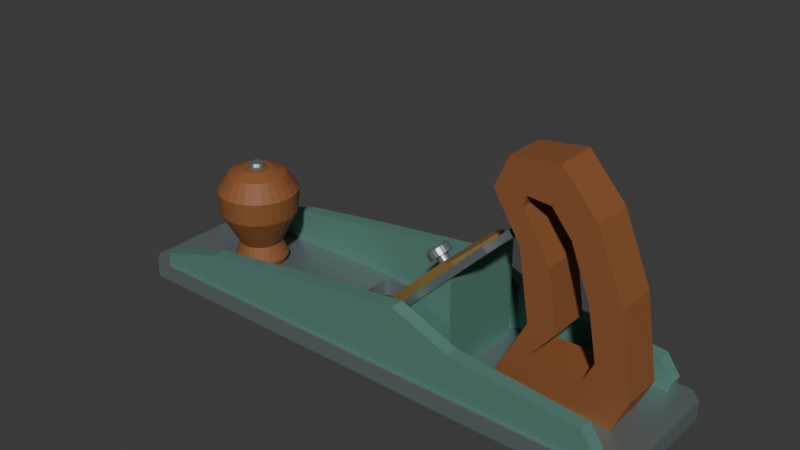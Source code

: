 # Source: source.blend  (saved by Blender 4.3.34; exported with 4.5.12 LTS)
import bpy
from mathutils import Matrix  # noqa: F401  (used for matrix-valued properties, if any)

bpy.ops.wm.read_factory_settings(use_empty=True)
scene = bpy.context.scene
scene.name = 'Scene'

# ---- collections
col_collection = bpy.data.collections.new('Collection'); scene.collection.children.link(col_collection)

# ---- materials (node trees are filled in below, after node groups)
mat_machined_steel = bpy.data.materials.new('Machined_Steel')
mat_machined_steel.diffuse_color = (0.32, 0.39, 0.4, 1.0)
mat_body_seafoam = bpy.data.materials.new('Body_Seafoam')
mat_body_seafoam.diffuse_color = (0.12, 0.28, 0.23, 1.0)
mat_levercap_brass = bpy.data.materials.new('LeverCap_Brass')
mat_levercap_brass.diffuse_color = (0.53, 0.32, 0.1, 1.0)
mat_grip_walnut = bpy.data.materials.new('Grip_Walnut')
mat_grip_walnut.diffuse_color = (0.26, 0.095, 0.03, 1.0)

# ---- material node trees
mat_machined_steel.use_nodes = True; mat_machined_steel.node_tree.nodes.clear()
_N = mat_machined_steel.node_tree.nodes; _L = mat_machined_steel.node_tree.links
n0 = _N.new('ShaderNodeBsdfPrincipled'); n0.name = 'Principled BSDF'; n0.location = (10, 300)
n0.inputs[0].default_value = (0.32, 0.39, 0.4, 1.0)
n0.inputs[1].default_value = 0.72
n0.inputs[2].default_value = 0.39
n1 = _N.new('ShaderNodeOutputMaterial'); n1.name = 'Material Output'; n1.location = (300, 300)
_L.new(n0.outputs[0], n1.inputs[0])
n1.is_active_output = True
mat_body_seafoam.use_nodes = True; mat_body_seafoam.node_tree.nodes.clear()
_N = mat_body_seafoam.node_tree.nodes; _L = mat_body_seafoam.node_tree.links
n0 = _N.new('ShaderNodeBsdfPrincipled'); n0.name = 'Principled BSDF'; n0.location = (10, 300)
n0.inputs[0].default_value = (0.12, 0.28, 0.23, 1.0)
n0.inputs[1].default_value = 0.3
n0.inputs[2].default_value = 0.65
n1 = _N.new('ShaderNodeOutputMaterial'); n1.name = 'Material Output'; n1.location = (300, 300)
_L.new(n0.outputs[0], n1.inputs[0])
n1.is_active_output = True
mat_levercap_brass.use_nodes = True; mat_levercap_brass.node_tree.nodes.clear()
_N = mat_levercap_brass.node_tree.nodes; _L = mat_levercap_brass.node_tree.links
n0 = _N.new('ShaderNodeBsdfPrincipled'); n0.name = 'Principled BSDF'; n0.location = (10, 300)
n0.inputs[0].default_value = (0.53, 0.32, 0.1, 1.0)
n0.inputs[1].default_value = 0.62
n0.inputs[2].default_value = 0.43
n1 = _N.new('ShaderNodeOutputMaterial'); n1.name = 'Material Output'; n1.location = (300, 300)
_L.new(n0.outputs[0], n1.inputs[0])
n1.is_active_output = True
mat_grip_walnut.use_nodes = True; mat_grip_walnut.node_tree.nodes.clear()
_N = mat_grip_walnut.node_tree.nodes; _L = mat_grip_walnut.node_tree.links
n0 = _N.new('ShaderNodeBsdfPrincipled'); n0.name = 'Principled BSDF'; n0.location = (10, 300)
n0.inputs[0].default_value = (0.26, 0.095, 0.03, 1.0)
n0.inputs[2].default_value = 0.64
n1 = _N.new('ShaderNodeOutputMaterial'); n1.name = 'Material Output'; n1.location = (300, 300)
_L.new(n0.outputs[0], n1.inputs[0])
n1.is_active_output = True

# ---- world
world_world = bpy.data.worlds.new('World'); scene.world = world_world
world_world.use_nodes = True; world_world.node_tree.nodes.clear()
_N = world_world.node_tree.nodes; _L = world_world.node_tree.links
n0 = _N.new('ShaderNodeOutputWorld'); n0.name = 'World Output'; n0.location = (300, 300)
n1 = _N.new('ShaderNodeBackground'); n1.name = 'Background'; n1.location = (10, 300)
n1.inputs[0].default_value = (0.05088, 0.05088, 0.05088, 1.0)
_L.new(n1.outputs[0], n0.inputs[0])
n0.is_active_output = True
world_world.color = (0.05088, 0.05088, 0.05088)
world_world.sun_shadow_jitter_overblur = 0.0

# ---- meshes
me_sole_throughmouth = bpy.data.meshes.new('Sole_ThroughMouth')
me_sole_throughmouth.from_pydata([(-0.14, -0.031, 0.0), (-0.134, -0.037, 0.0), (0.134, -0.037, 0.0), (0.14, -0.031, 0.0), (0.14, 0.031, 0.0), (0.134, 0.037, 0.0), (-0.134, 0.037, 0.0), (-0.14, 0.031, 0.0), (-0.03, -0.024, 0.0), (-0.028, -0.026, 0.0), (-0.004, -0.026, 0.0), (-0.002, -0.024, 0.0), (-0.002, 0.024, 0.0), (-0.004, 0.026, 0.0), (-0.028, 0.026, 0.0), (-0.03, 0.024, 0.0), (-0.14, -0.031, 0.009), (-0.134, -0.037, 0.009), (0.134, -0.037, 0.009), (0.14, -0.031, 0.009), (0.14, 0.031, 0.009), (0.134, 0.037, 0.009), (-0.134, 0.037, 0.009), (-0.14, 0.031, 0.009), (-0.03, -0.024, 0.009), (-0.028, -0.026, 0.009), (-0.004, -0.026, 0.009), (-0.002, -0.024, 0.009), (-0.002, 0.024, 0.009), (-0.004, 0.026, 0.009), (-0.028, 0.026, 0.009), (-0.03, 0.024, 0.009)], [], [(0, 8, 9, 1), (16, 17, 25, 24), (0, 1, 17, 16), (8, 24, 25, 9), (1, 9, 10, 2), (17, 18, 26, 25), (1, 2, 18, 17), (9, 25, 26, 10), (2, 10, 11, 3), (18, 19, 27, 26), (2, 3, 19, 18), (10, 26, 27, 11), (3, 11, 12, 4), (19, 20, 28, 27), (3, 4, 20, 19), (11, 27, 28, 12), (4, 12, 13, 5), (20, 21, 29, 28), (4, 5, 21, 20), (12, 28, 29, 13), (5, 13, 14, 6), (21, 22, 30, 29), (5, 6, 22, 21), (13, 29, 30, 14), (6, 14, 15, 7), (22, 23, 31, 30), (6, 7, 23, 22), (14, 30, 31, 15), (7, 15, 8, 0), (23, 16, 24, 31), (7, 0, 16, 23), (15, 31, 24, 8)])
me_sole_throughmouth.materials.append(mat_machined_steel)
me_sole_throughmouth.materials.append(mat_body_seafoam)
me_sole_throughmouth.materials.append(mat_levercap_brass)
me_sole_throughmouth.materials.append(mat_grip_walnut)
me_sole_throughmouth.update()
me_body_nearcheek = bpy.data.meshes.new('Body_NearCheek')
me_body_nearcheek.from_pydata([(-0.126, -0.0355, 0.0065), (0.126, -0.0355, 0.0065), (0.128, -0.0355, 0.014), (0.121, -0.0355, 0.024), (0.055, -0.0355, 0.03), (0.025, -0.0355, 0.042), (-0.04, -0.0355, 0.034), (-0.09, -0.0355, 0.027), (-0.126, -0.0355, 0.016), (-0.126, -0.0285, 0.0065), (0.126, -0.0285, 0.0065), (0.128, -0.0285, 0.014), (0.121, -0.0285, 0.024), (0.055, -0.0285, 0.03), (0.025, -0.0285, 0.042), (-0.04, -0.0285, 0.034), (-0.09, -0.0285, 0.027), (-0.126, -0.0285, 0.016)], [], [(8, 0, 1, 2, 3, 4, 5, 6, 7), (9, 17, 16, 15, 14, 13, 12, 11, 10), (0, 9, 10, 1), (1, 10, 11, 2), (2, 11, 12, 3), (3, 12, 13, 4), (4, 13, 14, 5), (5, 14, 15, 6), (6, 15, 16, 7), (7, 16, 17, 8), (8, 17, 9, 0)])
me_body_nearcheek.polygons.foreach_set('material_index', [1, 1, 1, 1, 1, 1, 1, 1, 1, 1, 1])
me_body_nearcheek.materials.append(mat_machined_steel)
me_body_nearcheek.materials.append(mat_body_seafoam)
me_body_nearcheek.materials.append(mat_levercap_brass)
me_body_nearcheek.materials.append(mat_grip_walnut)
me_body_nearcheek.update()
me_body_farcheek = bpy.data.meshes.new('Body_FarCheek')
me_body_farcheek.from_pydata([(-0.126, 0.0285, 0.0065), (0.126, 0.0285, 0.0065), (0.128, 0.0285, 0.014), (0.121, 0.0285, 0.024), (0.055, 0.0285, 0.03), (0.025, 0.0285, 0.042), (-0.04, 0.0285, 0.034), (-0.09, 0.0285, 0.027), (-0.126, 0.0285, 0.016), (-0.126, 0.0355, 0.0065), (0.126, 0.0355, 0.0065), (0.128, 0.0355, 0.014), (0.121, 0.0355, 0.024), (0.055, 0.0355, 0.03), (0.025, 0.0355, 0.042), (-0.04, 0.0355, 0.034), (-0.09, 0.0355, 0.027), (-0.126, 0.0355, 0.016)], [], [(8, 0, 1, 2, 3, 4, 5, 6, 7), (9, 17, 16, 15, 14, 13, 12, 11, 10), (0, 9, 10, 1), (1, 10, 11, 2), (2, 11, 12, 3), (3, 12, 13, 4), (4, 13, 14, 5), (5, 14, 15, 6), (6, 15, 16, 7), (7, 16, 17, 8), (8, 17, 9, 0)])
me_body_farcheek.polygons.foreach_set('material_index', [1, 1, 1, 1, 1, 1, 1, 1, 1, 1, 1])
me_body_farcheek.materials.append(mat_machined_steel)
me_body_farcheek.materials.append(mat_body_seafoam)
me_body_farcheek.materials.append(mat_levercap_brass)
me_body_farcheek.materials.append(mat_grip_walnut)
me_body_farcheek.update()
me_frog_inclinedbed = bpy.data.meshes.new('Frog_InclinedBed')
me_frog_inclinedbed.from_pydata([(0.002, -0.023, 0.006), (0.047, -0.023, 0.006), (0.047, -0.023, 0.06), (0.002, -0.023, 0.015), (0.002, 0.023, 0.006), (0.047, 0.023, 0.006), (0.047, 0.023, 0.06), (0.002, 0.023, 0.015)], [], [(3, 0, 1, 2), (4, 7, 6, 5), (0, 4, 5, 1), (1, 5, 6, 2), (2, 6, 7, 3), (3, 7, 4, 0)])
me_frog_inclinedbed.polygons.foreach_set('material_index', [1, 1, 1, 1, 1, 1])
me_frog_inclinedbed.materials.append(mat_machined_steel)
me_frog_inclinedbed.materials.append(mat_body_seafoam)
me_frog_inclinedbed.materials.append(mat_levercap_brass)
me_frog_inclinedbed.materials.append(mat_grip_walnut)
me_frog_inclinedbed.update()
me_blade_planingiron = bpy.data.meshes.new('Blade_PlaningIron')
me_blade_planingiron.from_pydata([(-0.01165, -0.0245, 0.002146), (-0.007899, -0.0245, 0.004056), (0.06564, -0.0245, 0.07759), (0.06309, -0.0245, 0.08014), (-0.01044, -0.0245, 0.006601), (-0.01235, -0.0245, 0.002854), (-0.01165, 0.0245, 0.002146), (-0.007899, 0.0245, 0.004056), (0.06564, 0.0245, 0.07759), (0.06309, 0.0245, 0.08014), (-0.01044, 0.0245, 0.006601), (-0.01235, 0.0245, 0.002854)], [], [(5, 0, 1, 2, 3, 4), (6, 11, 10, 9, 8, 7), (0, 6, 7, 1), (1, 7, 8, 2), (2, 8, 9, 3), (3, 9, 10, 4), (4, 10, 11, 5), (5, 11, 6, 0)])
me_blade_planingiron.materials.append(mat_machined_steel)
me_blade_planingiron.materials.append(mat_body_seafoam)
me_blade_planingiron.materials.append(mat_levercap_brass)
me_blade_planingiron.materials.append(mat_grip_walnut)
me_blade_planingiron.update()
me_clamp_levercap = bpy.data.meshes.new('Clamp_LeverCap')
me_clamp_levercap.from_pydata([(-0.002808, -0.0195, 0.01311), (0.04598, -0.0195, 0.0619), (0.04386, -0.0195, 0.06402), (0.0382, -0.0195, 0.06119), (-0.002101, -0.0195, 0.02088), (-0.00507, -0.0195, 0.01537), (-0.002808, 0.0195, 0.01311), (0.04598, 0.0195, 0.0619), (0.04386, 0.0195, 0.06402), (0.0382, 0.0195, 0.06119), (-0.002101, 0.0195, 0.02088), (-0.00507, 0.0195, 0.01537)], [], [(5, 0, 1, 2, 3, 4), (6, 11, 10, 9, 8, 7), (0, 6, 7, 1), (1, 7, 8, 2), (2, 8, 9, 3), (3, 9, 10, 4), (4, 10, 11, 5), (5, 11, 6, 0)])
me_clamp_levercap.polygons.foreach_set('material_index', [2, 2, 2, 2, 2, 2, 2, 2])
me_clamp_levercap.materials.append(mat_machined_steel)
me_clamp_levercap.materials.append(mat_body_seafoam)
me_clamp_levercap.materials.append(mat_levercap_brass)
me_clamp_levercap.materials.append(mat_grip_walnut)
me_clamp_levercap.update()
me_clamp_pressurescrew = bpy.data.meshes.new('Clamp_PressureScrew')
me_clamp_pressurescrew.from_pydata([(0.02774, 0.003, 0.04903), (0.02708, 0.002853, 0.04837), (0.02649, 0.002427, 0.04778), (0.02602, 0.001763, 0.04731), (0.02572, 0.0009271, 0.04701), (0.02562, 0.0, 0.04691), (0.02572, -0.0009271, 0.04701), (0.02602, -0.001763, 0.04731), (0.02649, -0.002427, 0.04778), (0.02708, -0.002853, 0.04837), (0.02774, -0.003, 0.04903), (0.02839, -0.002853, 0.04968), (0.02899, -0.002427, 0.05027), (0.02946, -0.001763, 0.05074), (0.02976, -0.0009271, 0.05105), (0.02986, 0.0, 0.05115), (0.02976, 0.0009271, 0.05105), (0.02946, 0.001763, 0.05074), (0.02899, 0.002427, 0.05027), (0.02839, 0.002853, 0.04968), (0.02442, 0.003, 0.05235), (0.02376, 0.002853, 0.0517), (0.02317, 0.002427, 0.0511), (0.0227, 0.001763, 0.05063), (0.0224, 0.0009271, 0.05033), (0.02229, 0.0, 0.05023), (0.0224, -0.0009271, 0.05033), (0.0227, -0.001763, 0.05063), (0.02317, -0.002427, 0.0511), (0.02376, -0.002853, 0.0517), (0.02442, -0.003, 0.05235), (0.02507, -0.002853, 0.05301), (0.02566, -0.002427, 0.0536), (0.02613, -0.001763, 0.05407), (0.02643, -0.0009271, 0.05437), (0.02654, 0.0, 0.05447), (0.02643, 0.0009271, 0.05437), (0.02613, 0.001763, 0.05407), (0.02566, 0.002427, 0.0536), (0.02507, 0.002853, 0.05301), (0.02442, 0.006, 0.05235), (0.0231, 0.005706, 0.05104), (0.02192, 0.004854, 0.04986), (0.02098, 0.003527, 0.04892), (0.02038, 0.001854, 0.04832), (0.02017, 0.0, 0.04811), (0.02038, -0.001854, 0.04832), (0.02098, -0.003527, 0.04892), (0.02192, -0.004854, 0.04986), (0.0231, -0.005706, 0.05104), (0.02442, -0.006, 0.05235), (0.02573, -0.005706, 0.05366), (0.02691, -0.004854, 0.05484), (0.02785, -0.003527, 0.05578), (0.02845, -0.001854, 0.05639), (0.02866, 0.0, 0.05659), (0.02845, 0.001854, 0.05639), (0.02785, 0.003527, 0.05578), (0.02691, 0.004854, 0.05484), (0.02573, 0.005706, 0.05366), (0.02194, 0.006, 0.05483), (0.02063, 0.005706, 0.05351), (0.01945, 0.004854, 0.05233), (0.01851, 0.003527, 0.05139), (0.01791, 0.001854, 0.05079), (0.0177, 0.0, 0.05058), (0.01791, -0.001854, 0.05079), (0.01851, -0.003527, 0.05139), (0.01945, -0.004854, 0.05233), (0.02063, -0.005706, 0.05351), (0.02194, -0.006, 0.05483), (0.02325, -0.005706, 0.05614), (0.02443, -0.004854, 0.05732), (0.02537, -0.003527, 0.05826), (0.02598, -0.001854, 0.05886), (0.02618, 0.0, 0.05907), (0.02598, 0.001854, 0.05886), (0.02537, 0.003527, 0.05826), (0.02443, 0.004854, 0.05732), (0.02325, 0.005706, 0.05614), (0.02109, 0.0048, 0.05567), (0.02004, 0.004565, 0.05463), (0.0191, 0.003883, 0.05368), (0.01835, 0.002821, 0.05293), (0.01786, 0.001483, 0.05245), (0.0177, 0.0, 0.05228), (0.01786, -0.001483, 0.05245), (0.01835, -0.002821, 0.05293), (0.0191, -0.003883, 0.05368), (0.02004, -0.004565, 0.05463), (0.02109, -0.0048, 0.05567), (0.02214, -0.004565, 0.05672), (0.02309, -0.003883, 0.05767), (0.02384, -0.002821, 0.05842), (0.02432, -0.001483, 0.0589), (0.02449, 0.0, 0.05907), (0.02432, 0.001483, 0.0589), (0.02384, 0.002821, 0.05842), (0.02309, 0.003883, 0.05767), (0.02214, 0.004565, 0.05672)], [], [(0, 1, 21, 20), (1, 2, 22, 21), (2, 3, 23, 22), (3, 4, 24, 23), (4, 5, 25, 24), (5, 6, 26, 25), (6, 7, 27, 26), (7, 8, 28, 27), (8, 9, 29, 28), (9, 10, 30, 29), (10, 11, 31, 30), (11, 12, 32, 31), (12, 13, 33, 32), (13, 14, 34, 33), (14, 15, 35, 34), (15, 16, 36, 35), (16, 17, 37, 36), (17, 18, 38, 37), (18, 19, 39, 38), (19, 0, 20, 39), (20, 21, 41, 40), (21, 22, 42, 41), (22, 23, 43, 42), (23, 24, 44, 43), (24, 25, 45, 44), (25, 26, 46, 45), (26, 27, 47, 46), (27, 28, 48, 47), (28, 29, 49, 48), (29, 30, 50, 49), (30, 31, 51, 50), (31, 32, 52, 51), (32, 33, 53, 52), (33, 34, 54, 53), (34, 35, 55, 54), (35, 36, 56, 55), (36, 37, 57, 56), (37, 38, 58, 57), (38, 39, 59, 58), (39, 20, 40, 59), (40, 41, 61, 60), (41, 42, 62, 61), (42, 43, 63, 62), (43, 44, 64, 63), (44, 45, 65, 64), (45, 46, 66, 65), (46, 47, 67, 66), (47, 48, 68, 67), (48, 49, 69, 68), (49, 50, 70, 69), (50, 51, 71, 70), (51, 52, 72, 71), (52, 53, 73, 72), (53, 54, 74, 73), (54, 55, 75, 74), (55, 56, 76, 75), (56, 57, 77, 76), (57, 58, 78, 77), (58, 59, 79, 78), (59, 40, 60, 79), (60, 61, 81, 80), (61, 62, 82, 81), (62, 63, 83, 82), (63, 64, 84, 83), (64, 65, 85, 84), (65, 66, 86, 85), (66, 67, 87, 86), (67, 68, 88, 87), (68, 69, 89, 88), (69, 70, 90, 89), (70, 71, 91, 90), (71, 72, 92, 91), (72, 73, 93, 92), (73, 74, 94, 93), (74, 75, 95, 94), (75, 76, 96, 95), (76, 77, 97, 96), (77, 78, 98, 97), (78, 79, 99, 98), (79, 60, 80, 99), (19, 18, 17, 16, 15, 14, 13, 12, 11, 10, 9, 8, 7, 6, 5, 4, 3, 2, 1, 0), (80, 81, 82, 83, 84, 85, 86, 87, 88, 89, 90, 91, 92, 93, 94, 95, 96, 97, 98, 99)])
me_clamp_pressurescrew.materials.append(mat_machined_steel)
me_clamp_pressurescrew.materials.append(mat_body_seafoam)
me_clamp_pressurescrew.materials.append(mat_levercap_brass)
me_clamp_pressurescrew.materials.append(mat_grip_walnut)
me_clamp_pressurescrew.update()
me_grip_frontknob = bpy.data.meshes.new('Grip_FrontKnob')
me_grip_frontknob.from_pydata([(-0.083, 0.0, 0.0065), (-0.08328, 0.002448, 0.0065), (-0.08409, 0.004773, 0.0065), (-0.0854, 0.006858, 0.0065), (-0.08714, 0.0086, 0.0065), (-0.08923, 0.009911, 0.0065), (-0.09155, 0.01072, 0.0065), (-0.094, 0.011, 0.0065), (-0.09645, 0.01072, 0.0065), (-0.09877, 0.009911, 0.0065), (-0.1009, 0.0086, 0.0065), (-0.1026, 0.006858, 0.0065), (-0.1039, 0.004773, 0.0065), (-0.1047, 0.002448, 0.0065), (-0.105, 0.0, 0.0065), (-0.1047, -0.002448, 0.0065), (-0.1039, -0.004773, 0.0065), (-0.1026, -0.006858, 0.0065), (-0.1009, -0.0086, 0.0065), (-0.09877, -0.009911, 0.0065), (-0.09645, -0.01072, 0.0065), (-0.094, -0.011, 0.0065), (-0.09155, -0.01072, 0.0065), (-0.08923, -0.009911, 0.0065), (-0.08714, -0.0086, 0.0065), (-0.0854, -0.006858, 0.0065), (-0.08409, -0.004773, 0.0065), (-0.08328, -0.002448, 0.0065), (-0.08, 0.0, 0.013), (-0.08035, 0.003115, 0.013), (-0.08139, 0.006074, 0.013), (-0.08305, 0.008729, 0.013), (-0.08527, 0.01095, 0.013), (-0.08793, 0.01261, 0.013), (-0.09088, 0.01365, 0.013), (-0.094, 0.014, 0.013), (-0.09712, 0.01365, 0.013), (-0.1001, 0.01261, 0.013), (-0.1027, 0.01095, 0.013), (-0.1049, 0.008729, 0.013), (-0.1066, 0.006074, 0.013), (-0.1076, 0.003115, 0.013), (-0.108, 0.0, 0.013), (-0.1076, -0.003115, 0.013), (-0.1066, -0.006074, 0.013), (-0.1049, -0.008729, 0.013), (-0.1027, -0.01095, 0.013), (-0.1001, -0.01261, 0.013), (-0.09712, -0.01365, 0.013), (-0.094, -0.014, 0.013), (-0.09088, -0.01365, 0.013), (-0.08793, -0.01261, 0.013), (-0.08527, -0.01095, 0.013), (-0.08305, -0.008729, 0.013), (-0.08139, -0.006074, 0.013), (-0.08035, -0.003115, 0.013), (-0.083, 0.0, 0.021), (-0.08328, 0.002448, 0.021), (-0.08409, 0.004773, 0.021), (-0.0854, 0.006858, 0.021), (-0.08714, 0.0086, 0.021), (-0.08923, 0.009911, 0.021), (-0.09155, 0.01072, 0.021), (-0.094, 0.011, 0.021), (-0.09645, 0.01072, 0.021), (-0.09877, 0.009911, 0.021), (-0.1009, 0.0086, 0.021), (-0.1026, 0.006858, 0.021), (-0.1039, 0.004773, 0.021), (-0.1047, 0.002448, 0.021), (-0.105, 0.0, 0.021), (-0.1047, -0.002448, 0.021), (-0.1039, -0.004773, 0.021), (-0.1026, -0.006858, 0.021), (-0.1009, -0.0086, 0.021), (-0.09877, -0.009911, 0.021), (-0.09645, -0.01072, 0.021), (-0.094, -0.011, 0.021), (-0.09155, -0.01072, 0.021), (-0.08923, -0.009911, 0.021), (-0.08714, -0.0086, 0.021), (-0.0854, -0.006858, 0.021), (-0.08409, -0.004773, 0.021), (-0.08328, -0.002448, 0.021), (-0.074, 0.0, 0.038), (-0.0745, 0.00445, 0.038), (-0.07598, 0.008678, 0.038), (-0.07836, 0.01247, 0.038), (-0.08153, 0.01564, 0.038), (-0.08532, 0.01802, 0.038), (-0.08955, 0.0195, 0.038), (-0.094, 0.02, 0.038), (-0.09845, 0.0195, 0.038), (-0.1027, 0.01802, 0.038), (-0.1065, 0.01564, 0.038), (-0.1096, 0.01247, 0.038), (-0.112, 0.008678, 0.038), (-0.1135, 0.00445, 0.038), (-0.114, 0.0, 0.038), (-0.1135, -0.00445, 0.038), (-0.112, -0.008678, 0.038), (-0.1096, -0.01247, 0.038), (-0.1065, -0.01564, 0.038), (-0.1027, -0.01802, 0.038), (-0.09845, -0.0195, 0.038), (-0.094, -0.02, 0.038), (-0.08955, -0.0195, 0.038), (-0.08532, -0.01802, 0.038), (-0.08153, -0.01564, 0.038), (-0.07836, -0.01247, 0.038), (-0.07598, -0.008678, 0.038), (-0.0745, -0.00445, 0.038), (-0.073, 0.0, 0.05), (-0.07353, 0.004673, 0.05), (-0.07508, 0.009112, 0.05), (-0.07758, 0.01309, 0.05), (-0.08091, 0.01642, 0.05), (-0.08489, 0.01892, 0.05), (-0.08933, 0.02047, 0.05), (-0.094, 0.021, 0.05), (-0.09867, 0.02047, 0.05), (-0.1031, 0.01892, 0.05), (-0.1071, 0.01642, 0.05), (-0.1104, 0.01309, 0.05), (-0.1129, 0.009112, 0.05), (-0.1145, 0.004673, 0.05), (-0.115, 0.0, 0.05), (-0.1145, -0.004673, 0.05), (-0.1129, -0.009112, 0.05), (-0.1104, -0.01309, 0.05), (-0.1071, -0.01642, 0.05), (-0.1031, -0.01892, 0.05), (-0.09867, -0.02047, 0.05), (-0.094, -0.021, 0.05), (-0.08933, -0.02047, 0.05), (-0.08489, -0.01892, 0.05), (-0.08091, -0.01642, 0.05), (-0.07758, -0.01309, 0.05), (-0.07508, -0.009112, 0.05), (-0.07353, -0.004673, 0.05), (-0.079, 0.0, 0.059), (-0.07938, 0.003338, 0.059), (-0.08049, 0.006508, 0.059), (-0.08227, 0.009352, 0.059), (-0.08465, 0.01173, 0.059), (-0.08749, 0.01351, 0.059), (-0.09066, 0.01462, 0.059), (-0.094, 0.015, 0.059), (-0.09734, 0.01462, 0.059), (-0.1005, 0.01351, 0.059), (-0.1034, 0.01173, 0.059), (-0.1057, 0.009352, 0.059), (-0.1075, 0.006508, 0.059), (-0.1086, 0.003338, 0.059), (-0.109, 0.0, 0.059), (-0.1086, -0.003338, 0.059), (-0.1075, -0.006508, 0.059), (-0.1057, -0.009352, 0.059), (-0.1034, -0.01173, 0.059), (-0.1005, -0.01351, 0.059), (-0.09734, -0.01462, 0.059), (-0.094, -0.015, 0.059), (-0.09066, -0.01462, 0.059), (-0.08749, -0.01351, 0.059), (-0.08465, -0.01173, 0.059), (-0.08227, -0.009352, 0.059), (-0.08049, -0.006508, 0.059), (-0.07938, -0.003338, 0.059), (-0.086, 0.0, 0.062), (-0.0862, 0.00178, 0.062), (-0.08679, 0.003471, 0.062), (-0.08775, 0.004988, 0.062), (-0.08901, 0.006255, 0.062), (-0.09053, 0.007208, 0.062), (-0.09222, 0.007799, 0.062), (-0.094, 0.008, 0.062), (-0.09578, 0.007799, 0.062), (-0.09747, 0.007208, 0.062), (-0.09899, 0.006255, 0.062), (-0.1003, 0.004988, 0.062), (-0.1012, 0.003471, 0.062), (-0.1018, 0.00178, 0.062), (-0.102, 0.0, 0.062), (-0.1018, -0.00178, 0.062), (-0.1012, -0.003471, 0.062), (-0.1003, -0.004988, 0.062), (-0.09899, -0.006255, 0.062), (-0.09747, -0.007208, 0.062), (-0.09578, -0.007799, 0.062), (-0.094, -0.008, 0.062), (-0.09222, -0.007799, 0.062), (-0.09053, -0.007208, 0.062), (-0.08901, -0.006255, 0.062), (-0.08775, -0.004988, 0.062), (-0.08679, -0.003471, 0.062), (-0.0862, -0.00178, 0.062)], [], [(0, 1, 29, 28), (1, 2, 30, 29), (2, 3, 31, 30), (3, 4, 32, 31), (4, 5, 33, 32), (5, 6, 34, 33), (6, 7, 35, 34), (7, 8, 36, 35), (8, 9, 37, 36), (9, 10, 38, 37), (10, 11, 39, 38), (11, 12, 40, 39), (12, 13, 41, 40), (13, 14, 42, 41), (14, 15, 43, 42), (15, 16, 44, 43), (16, 17, 45, 44), (17, 18, 46, 45), (18, 19, 47, 46), (19, 20, 48, 47), (20, 21, 49, 48), (21, 22, 50, 49), (22, 23, 51, 50), (23, 24, 52, 51), (24, 25, 53, 52), (25, 26, 54, 53), (26, 27, 55, 54), (27, 0, 28, 55), (28, 29, 57, 56), (29, 30, 58, 57), (30, 31, 59, 58), (31, 32, 60, 59), (32, 33, 61, 60), (33, 34, 62, 61), (34, 35, 63, 62), (35, 36, 64, 63), (36, 37, 65, 64), (37, 38, 66, 65), (38, 39, 67, 66), (39, 40, 68, 67), (40, 41, 69, 68), (41, 42, 70, 69), (42, 43, 71, 70), (43, 44, 72, 71), (44, 45, 73, 72), (45, 46, 74, 73), (46, 47, 75, 74), (47, 48, 76, 75), (48, 49, 77, 76), (49, 50, 78, 77), (50, 51, 79, 78), (51, 52, 80, 79), (52, 53, 81, 80), (53, 54, 82, 81), (54, 55, 83, 82), (55, 28, 56, 83), (56, 57, 85, 84), (57, 58, 86, 85), (58, 59, 87, 86), (59, 60, 88, 87), (60, 61, 89, 88), (61, 62, 90, 89), (62, 63, 91, 90), (63, 64, 92, 91), (64, 65, 93, 92), (65, 66, 94, 93), (66, 67, 95, 94), (67, 68, 96, 95), (68, 69, 97, 96), (69, 70, 98, 97), (70, 71, 99, 98), (71, 72, 100, 99), (72, 73, 101, 100), (73, 74, 102, 101), (74, 75, 103, 102), (75, 76, 104, 103), (76, 77, 105, 104), (77, 78, 106, 105), (78, 79, 107, 106), (79, 80, 108, 107), (80, 81, 109, 108), (81, 82, 110, 109), (82, 83, 111, 110), (83, 56, 84, 111), (84, 85, 113, 112), (85, 86, 114, 113), (86, 87, 115, 114), (87, 88, 116, 115), (88, 89, 117, 116), (89, 90, 118, 117), (90, 91, 119, 118), (91, 92, 120, 119), (92, 93, 121, 120), (93, 94, 122, 121), (94, 95, 123, 122), (95, 96, 124, 123), (96, 97, 125, 124), (97, 98, 126, 125), (98, 99, 127, 126), (99, 100, 128, 127), (100, 101, 129, 128), (101, 102, 130, 129), (102, 103, 131, 130), (103, 104, 132, 131), (104, 105, 133, 132), (105, 106, 134, 133), (106, 107, 135, 134), (107, 108, 136, 135), (108, 109, 137, 136), (109, 110, 138, 137), (110, 111, 139, 138), (111, 84, 112, 139), (112, 113, 141, 140), (113, 114, 142, 141), (114, 115, 143, 142), (115, 116, 144, 143), (116, 117, 145, 144), (117, 118, 146, 145), (118, 119, 147, 146), (119, 120, 148, 147), (120, 121, 149, 148), (121, 122, 150, 149), (122, 123, 151, 150), (123, 124, 152, 151), (124, 125, 153, 152), (125, 126, 154, 153), (126, 127, 155, 154), (127, 128, 156, 155), (128, 129, 157, 156), (129, 130, 158, 157), (130, 131, 159, 158), (131, 132, 160, 159), (132, 133, 161, 160), (133, 134, 162, 161), (134, 135, 163, 162), (135, 136, 164, 163), (136, 137, 165, 164), (137, 138, 166, 165), (138, 139, 167, 166), (139, 112, 140, 167), (140, 141, 169, 168), (141, 142, 170, 169), (142, 143, 171, 170), (143, 144, 172, 171), (144, 145, 173, 172), (145, 146, 174, 173), (146, 147, 175, 174), (147, 148, 176, 175), (148, 149, 177, 176), (149, 150, 178, 177), (150, 151, 179, 178), (151, 152, 180, 179), (152, 153, 181, 180), (153, 154, 182, 181), (154, 155, 183, 182), (155, 156, 184, 183), (156, 157, 185, 184), (157, 158, 186, 185), (158, 159, 187, 186), (159, 160, 188, 187), (160, 161, 189, 188), (161, 162, 190, 189), (162, 163, 191, 190), (163, 164, 192, 191), (164, 165, 193, 192), (165, 166, 194, 193), (166, 167, 195, 194), (167, 140, 168, 195), (27, 26, 25, 24, 23, 22, 21, 20, 19, 18, 17, 16, 15, 14, 13, 12, 11, 10, 9, 8, 7, 6, 5, 4, 3, 2, 1, 0), (168, 169, 170, 171, 172, 173, 174, 175, 176, 177, 178, 179, 180, 181, 182, 183, 184, 185, 186, 187, 188, 189, 190, 191, 192, 193, 194, 195)])
me_grip_frontknob.polygons.foreach_set('material_index', [3, 3, 3, 3, 3, 3, 3, 3, 3, 3, 3, 3, 3, 3, 3, 3, 3, 3, 3, 3, 3, 3, 3, 3, 3, 3, 3, 3, 3, 3, 3, 3, 3, 3, 3, 3, 3, 3, 3, 3, 3, 3, 3, 3, 3, 3, 3, 3, 3, 3, 3, 3, 3, 3, 3, 3, 3, 3, 3, 3, 3, 3, 3, 3, 3, 3, 3, 3, 3, 3, 3, 3, 3, 3, 3, 3, 3, 3, 3, 3, 3, 3, 3, 3, 3, 3, 3, 3, 3, 3, 3, 3, 3, 3, 3, 3, 3, 3, 3, 3, 3, 3, 3, 3, 3, 3, 3, 3, 3, 3, 3, 3, 3, 3, 3, 3, 3, 3, 3, 3, 3, 3, 3, 3, 3, 3, 3, 3, 3, 3, 3, 3, 3, 3, 3, 3, 3, 3, 3, 3, 3, 3, 3, 3, 3, 3, 3, 3, 3, 3, 3, 3, 3, 3, 3, 3, 3, 3, 3, 3, 3, 3, 3, 3, 3, 3, 3, 3, 3, 3])
me_grip_frontknob.materials.append(mat_machined_steel)
me_grip_frontknob.materials.append(mat_body_seafoam)
me_grip_frontknob.materials.append(mat_levercap_brass)
me_grip_frontknob.materials.append(mat_grip_walnut)
me_grip_frontknob.update()
me_fastener_knobscrew = bpy.data.meshes.new('Fastener_KnobScrew')
me_fastener_knobscrew.from_pydata([(-0.09, 0.0, 0.06), (-0.0903, 0.001531, 0.06), (-0.09117, 0.002828, 0.06), (-0.09247, 0.003696, 0.06), (-0.094, 0.004, 0.06), (-0.09553, 0.003696, 0.06), (-0.09683, 0.002828, 0.06), (-0.0977, 0.001531, 0.06), (-0.098, 0.0, 0.06), (-0.0977, -0.001531, 0.06), (-0.09683, -0.002828, 0.06), (-0.09553, -0.003696, 0.06), (-0.094, -0.004, 0.06), (-0.09247, -0.003696, 0.06), (-0.09117, -0.002828, 0.06), (-0.0903, -0.001531, 0.06), (-0.09, 0.0, 0.063), (-0.0903, 0.001531, 0.063), (-0.09117, 0.002828, 0.063), (-0.09247, 0.003696, 0.063), (-0.094, 0.004, 0.063), (-0.09553, 0.003696, 0.063), (-0.09683, 0.002828, 0.063), (-0.0977, 0.001531, 0.063), (-0.098, 0.0, 0.063), (-0.0977, -0.001531, 0.063), (-0.09683, -0.002828, 0.063), (-0.09553, -0.003696, 0.063), (-0.094, -0.004, 0.063), (-0.09247, -0.003696, 0.063), (-0.09117, -0.002828, 0.063), (-0.0903, -0.001531, 0.063), (-0.0908, 0.0, 0.0645), (-0.09104, 0.001225, 0.0645), (-0.09174, 0.002263, 0.0645), (-0.09278, 0.002956, 0.0645), (-0.094, 0.0032, 0.0645), (-0.09522, 0.002956, 0.0645), (-0.09626, 0.002263, 0.0645), (-0.09696, 0.001225, 0.0645), (-0.0972, 0.0, 0.0645), (-0.09696, -0.001225, 0.0645), (-0.09626, -0.002263, 0.0645), (-0.09522, -0.002956, 0.0645), (-0.094, -0.0032, 0.0645), (-0.09278, -0.002956, 0.0645), (-0.09174, -0.002263, 0.0645), (-0.09104, -0.001225, 0.0645)], [], [(0, 1, 17, 16), (1, 2, 18, 17), (2, 3, 19, 18), (3, 4, 20, 19), (4, 5, 21, 20), (5, 6, 22, 21), (6, 7, 23, 22), (7, 8, 24, 23), (8, 9, 25, 24), (9, 10, 26, 25), (10, 11, 27, 26), (11, 12, 28, 27), (12, 13, 29, 28), (13, 14, 30, 29), (14, 15, 31, 30), (15, 0, 16, 31), (16, 17, 33, 32), (17, 18, 34, 33), (18, 19, 35, 34), (19, 20, 36, 35), (20, 21, 37, 36), (21, 22, 38, 37), (22, 23, 39, 38), (23, 24, 40, 39), (24, 25, 41, 40), (25, 26, 42, 41), (26, 27, 43, 42), (27, 28, 44, 43), (28, 29, 45, 44), (29, 30, 46, 45), (30, 31, 47, 46), (31, 16, 32, 47), (15, 14, 13, 12, 11, 10, 9, 8, 7, 6, 5, 4, 3, 2, 1, 0), (32, 33, 34, 35, 36, 37, 38, 39, 40, 41, 42, 43, 44, 45, 46, 47)])
me_fastener_knobscrew.materials.append(mat_machined_steel)
me_fastener_knobscrew.materials.append(mat_body_seafoam)
me_fastener_knobscrew.materials.append(mat_levercap_brass)
me_fastener_knobscrew.materials.append(mat_grip_walnut)
me_fastener_knobscrew.update()
me_grip_rearopentote = bpy.data.meshes.new('Grip_RearOpenTote')
me_grip_rearopentote.from_pydata([(0.059, -0.0105, 0.0068), (0.12, -0.0105, 0.0068), (0.128, -0.0105, 0.025), (0.121, -0.0105, 0.066), (0.107, -0.0105, 0.099), (0.089, -0.0105, 0.119), (0.065, -0.0105, 0.116), (0.058, -0.0105, 0.1), (0.072, -0.0105, 0.078), (0.078, -0.0105, 0.043), (0.079, -0.0105, 0.027), (0.106, -0.0105, 0.027), (0.111, -0.0105, 0.037), (0.106, -0.0105, 0.063), (0.096, -0.0105, 0.088), (0.086, -0.0105, 0.1), (0.074, -0.0105, 0.101), (0.073, -0.0105, 0.096), (0.087, -0.0105, 0.073), (0.092, -0.0105, 0.043), (0.059, 0.0105, 0.0068), (0.12, 0.0105, 0.0068), (0.128, 0.0105, 0.025), (0.121, 0.0105, 0.066), (0.107, 0.0105, 0.099), (0.089, 0.0105, 0.119), (0.065, 0.0105, 0.116), (0.058, 0.0105, 0.1), (0.072, 0.0105, 0.078), (0.078, 0.0105, 0.043), (0.079, 0.0105, 0.027), (0.106, 0.0105, 0.027), (0.111, 0.0105, 0.037), (0.106, 0.0105, 0.063), (0.096, 0.0105, 0.088), (0.086, 0.0105, 0.1), (0.074, 0.0105, 0.101), (0.073, 0.0105, 0.096), (0.087, 0.0105, 0.073), (0.092, 0.0105, 0.043)], [], [(0, 1, 11, 10), (20, 30, 31, 21), (0, 20, 21, 1), (10, 11, 31, 30), (1, 2, 12, 11), (21, 31, 32, 22), (1, 21, 22, 2), (11, 12, 32, 31), (2, 3, 13, 12), (22, 32, 33, 23), (2, 22, 23, 3), (12, 13, 33, 32), (3, 4, 14, 13), (23, 33, 34, 24), (3, 23, 24, 4), (13, 14, 34, 33), (4, 5, 15, 14), (24, 34, 35, 25), (4, 24, 25, 5), (14, 15, 35, 34), (5, 6, 16, 15), (25, 35, 36, 26), (5, 25, 26, 6), (15, 16, 36, 35), (6, 7, 17, 16), (26, 36, 37, 27), (6, 26, 27, 7), (16, 17, 37, 36), (7, 8, 18, 17), (27, 37, 38, 28), (7, 27, 28, 8), (17, 18, 38, 37), (8, 9, 19, 18), (28, 38, 39, 29), (8, 28, 29, 9), (18, 19, 39, 38), (9, 0, 10, 19), (29, 39, 30, 20), (9, 29, 20, 0), (19, 10, 30, 39)])
me_grip_rearopentote.polygons.foreach_set('material_index', [3, 3, 3, 3, 3, 3, 3, 3, 3, 3, 3, 3, 3, 3, 3, 3, 3, 3, 3, 3, 3, 3, 3, 3, 3, 3, 3, 3, 3, 3, 3, 3, 3, 3, 3, 3, 3, 3, 3, 3])
me_grip_rearopentote.materials.append(mat_machined_steel)
me_grip_rearopentote.materials.append(mat_body_seafoam)
me_grip_rearopentote.materials.append(mat_levercap_brass)
me_grip_rearopentote.materials.append(mat_grip_walnut)
me_grip_rearopentote.update()

# ---- objects
ob_oneopenthroathandplane = bpy.data.objects.new('OneOpenThroatHandPlane', None)
ob_sole_throughmouth = bpy.data.objects.new('Sole_ThroughMouth', me_sole_throughmouth)
ob_body_nearcheek = bpy.data.objects.new('Body_NearCheek', me_body_nearcheek)
ob_body_farcheek = bpy.data.objects.new('Body_FarCheek', me_body_farcheek)
ob_frog_inclinedbed = bpy.data.objects.new('Frog_InclinedBed', me_frog_inclinedbed)
ob_blade_planingiron = bpy.data.objects.new('Blade_PlaningIron', me_blade_planingiron)
ob_clamp_levercap = bpy.data.objects.new('Clamp_LeverCap', me_clamp_levercap)
ob_clamp_pressurescrew = bpy.data.objects.new('Clamp_PressureScrew', me_clamp_pressurescrew)
ob_grip_frontknob = bpy.data.objects.new('Grip_FrontKnob', me_grip_frontknob)
ob_fastener_knobscrew = bpy.data.objects.new('Fastener_KnobScrew', me_fastener_knobscrew)
ob_grip_rearopentote = bpy.data.objects.new('Grip_RearOpenTote', me_grip_rearopentote)

# ---- transforms, parenting, visibility, modifiers, constraints
ob_oneopenthroathandplane.location = (0.0, 0.0, 0.0)
ob_sole_throughmouth.parent = ob_oneopenthroathandplane
ob_sole_throughmouth.location = (0.0, 0.0, 0.0)
ob_body_nearcheek.parent = ob_oneopenthroathandplane
ob_body_nearcheek.location = (0.0, 0.0, 0.0)
ob_body_farcheek.parent = ob_oneopenthroathandplane
ob_body_farcheek.location = (0.0, 0.0, 0.0)
ob_frog_inclinedbed.parent = ob_oneopenthroathandplane
ob_frog_inclinedbed.location = (0.0, 0.0, 0.0)
ob_blade_planingiron.parent = ob_oneopenthroathandplane
ob_blade_planingiron.location = (0.0, 0.0, 0.0)
ob_clamp_levercap.parent = ob_oneopenthroathandplane
ob_clamp_levercap.location = (0.0, 0.0, 0.0)
ob_clamp_pressurescrew.parent = ob_oneopenthroathandplane
ob_clamp_pressurescrew.location = (0.0, 0.0, 0.0)
ob_grip_frontknob.parent = ob_oneopenthroathandplane
ob_grip_frontknob.location = (0.0, 0.0, 0.0)
ob_fastener_knobscrew.parent = ob_oneopenthroathandplane
ob_fastener_knobscrew.location = (0.0, 0.0, 0.0)
ob_grip_rearopentote.parent = ob_oneopenthroathandplane
ob_grip_rearopentote.location = (0.0, 0.0, 0.0)

# ---- collection membership
scene.collection.objects.link(ob_oneopenthroathandplane)
scene.collection.objects.link(ob_sole_throughmouth)
scene.collection.objects.link(ob_body_nearcheek)
scene.collection.objects.link(ob_body_farcheek)
scene.collection.objects.link(ob_frog_inclinedbed)
scene.collection.objects.link(ob_blade_planingiron)
scene.collection.objects.link(ob_clamp_levercap)
scene.collection.objects.link(ob_clamp_pressurescrew)
scene.collection.objects.link(ob_grip_frontknob)
scene.collection.objects.link(ob_fastener_knobscrew)
scene.collection.objects.link(ob_grip_rearopentote)

# ---- scene / render settings (as saved in the file)
scene.frame_start = 1; scene.frame_end = 250; scene.frame_set(1)
scene.render.engine = 'CYCLES'
scene.render.use_compositing = False
scene.cycles.use_denoising = False
scene.cycles.samples = 128
scene.cycles.use_adaptive_sampling = False
scene.cycles.seed = 17
bpy.context.view_layer.update()

# ---- added for rendering (the .blend has no active camera and no usable light): camera, sun
cam_auto = bpy.data.cameras.new('AutoCamera')
cam_auto.lens = 50.0
cam_auto.sensor_width = 36.0
cam_auto.clip_end = 1000.0
ob_auto_camera = bpy.data.objects.new('AutoCamera', cam_auto)
scene.collection.objects.link(ob_auto_camera)
ob_auto_camera.location = (0.289696, -0.347635, 0.291257)
ob_auto_camera.rotation_euler = (1.09748, -7.21219e-08, 0.694738)
scene.camera = ob_auto_camera
light_auto_sun = bpy.data.lights.new('AutoSun', 'SUN')
light_auto_sun.energy = 3.0
light_auto_sun.angle = 0.0523599
ob_auto_sun = bpy.data.objects.new('AutoSun', light_auto_sun)
scene.collection.objects.link(ob_auto_sun)
ob_auto_sun.rotation_euler = (0.872665, 0.174533, 0.523599)
bpy.context.view_layer.update()
